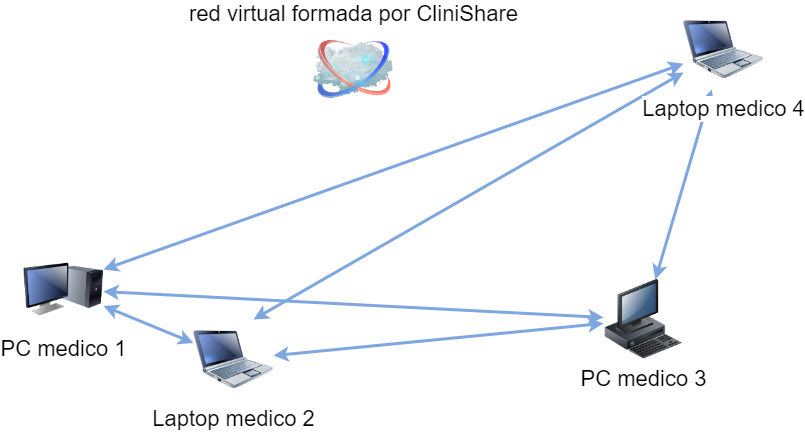

The diagram above was exported from draw.io. Its source (the exported page's mxGraphModel, read from the mxfile embedded in the PNG):
<mxGraphModel dx="596" dy="287" grid="1" gridSize="10" guides="1" tooltips="1" connect="1" arrows="1" fold="1" page="1" pageScale="1" pageWidth="1100" pageHeight="850" background="none" math="0" shadow="0">
  <root>
    <mxCell id="0" />
    <mxCell id="1" parent="0" />
    <mxCell id="a3UdY1J0LFgYQ6Qgy92o-11" value="red virtual formada por CliniShare" style="image;html=1;labelBackgroundColor=#ffffff;image=img/lib/clip_art/networking/Cloud_128x128.png;rounded=1;shadow=0;comic=0;strokeWidth=2;fontSize=22;labelPosition=center;verticalLabelPosition=top;align=center;verticalAlign=bottom;" parent="1" vertex="1">
      <mxGeometry x="460" y="440" width="80" height="80" as="geometry" />
    </mxCell>
    <mxCell id="a3UdY1J0LFgYQ6Qgy92o-22" value="" style="endArrow=classic;startArrow=classic;html=1;rounded=0;strokeWidth=3;strokeColor=#7EA6E0;" parent="1" source="a3UdY1J0LFgYQ6Qgy92o-10" target="a3UdY1J0LFgYQ6Qgy92o-7" edge="1">
      <mxGeometry width="50" height="50" relative="1" as="geometry">
        <mxPoint x="390" y="470" as="sourcePoint" />
        <mxPoint x="440" y="420" as="targetPoint" />
      </mxGeometry>
    </mxCell>
    <mxCell id="a3UdY1J0LFgYQ6Qgy92o-23" value="" style="endArrow=classic;startArrow=classic;html=1;rounded=0;strokeWidth=3;strokeColor=#7EA6E0;" parent="1" source="a3UdY1J0LFgYQ6Qgy92o-8" target="a3UdY1J0LFgYQ6Qgy92o-10" edge="1">
      <mxGeometry width="50" height="50" relative="1" as="geometry">
        <mxPoint x="350" y="763.5294117647061" as="sourcePoint" />
        <mxPoint x="260" y="726.4705882352941" as="targetPoint" />
      </mxGeometry>
    </mxCell>
    <mxCell id="a3UdY1J0LFgYQ6Qgy92o-24" value="" style="endArrow=classic;startArrow=classic;html=1;rounded=0;strokeWidth=3;strokeColor=#7EA6E0;" parent="1" source="a3UdY1J0LFgYQ6Qgy92o-9" target="a3UdY1J0LFgYQ6Qgy92o-8" edge="1">
      <mxGeometry width="50" height="50" relative="1" as="geometry">
        <mxPoint x="760" y="743.9024390243903" as="sourcePoint" />
        <mxPoint x="430" y="776.0975609756097" as="targetPoint" />
      </mxGeometry>
    </mxCell>
    <mxCell id="a3UdY1J0LFgYQ6Qgy92o-25" value="" style="endArrow=classic;startArrow=classic;html=1;rounded=0;strokeWidth=3;strokeColor=#7EA6E0;entryX=0.75;entryY=0;entryDx=0;entryDy=0;" parent="1" source="a3UdY1J0LFgYQ6Qgy92o-9" target="a3UdY1J0LFgYQ6Qgy92o-10" edge="1">
      <mxGeometry width="50" height="50" relative="1" as="geometry">
        <mxPoint x="868.1481481481483" y="510" as="sourcePoint" />
        <mxPoint x="811.8518518518517" y="700" as="targetPoint" />
      </mxGeometry>
    </mxCell>
    <mxCell id="a3UdY1J0LFgYQ6Qgy92o-26" value="" style="endArrow=classic;startArrow=classic;html=1;rounded=0;strokeWidth=3;strokeColor=#7EA6E0;" parent="1" source="a3UdY1J0LFgYQ6Qgy92o-8" target="a3UdY1J0LFgYQ6Qgy92o-7" edge="1">
      <mxGeometry width="50" height="50" relative="1" as="geometry">
        <mxPoint x="840" y="497.4509803921569" as="sourcePoint" />
        <mxPoint x="370" y="820" as="targetPoint" />
      </mxGeometry>
    </mxCell>
    <mxCell id="a3UdY1J0LFgYQ6Qgy92o-27" value="" style="endArrow=classic;startArrow=classic;html=1;rounded=0;strokeWidth=3;strokeColor=#7EA6E0;entryX=1;entryY=0.25;entryDx=0;entryDy=0;" parent="1" source="a3UdY1J0LFgYQ6Qgy92o-9" target="a3UdY1J0LFgYQ6Qgy92o-7" edge="1">
      <mxGeometry width="50" height="50" relative="1" as="geometry">
        <mxPoint x="350" y="763.5294117647059" as="sourcePoint" />
        <mxPoint x="260" y="726.4705882352941" as="targetPoint" />
      </mxGeometry>
    </mxCell>
    <mxCell id="a3UdY1J0LFgYQ6Qgy92o-7" value="PC medico 1" style="image;html=1;labelBackgroundColor=#ffffff;image=img/lib/clip_art/computers/Monitor_Tower_128x128.png;rounded=1;shadow=0;comic=0;strokeWidth=2;fontSize=22" parent="1" vertex="1">
      <mxGeometry x="170" y="660" width="80" height="80" as="geometry" />
    </mxCell>
    <mxCell id="a3UdY1J0LFgYQ6Qgy92o-8" value="PC medico 3" style="image;html=1;labelBackgroundColor=#ffffff;image=img/lib/clip_art/computers/Workstation_128x128.png;rounded=1;shadow=0;comic=0;strokeWidth=2;fontSize=22" parent="1" vertex="1">
      <mxGeometry x="750" y="690" width="80" height="80" as="geometry" />
    </mxCell>
    <mxCell id="a3UdY1J0LFgYQ6Qgy92o-9" value="Laptop medico 4" style="image;html=1;labelBackgroundColor=#ffffff;image=img/lib/clip_art/computers/Netbook_128x128.png;rounded=1;shadow=0;comic=0;strokeColor=#000000;strokeWidth=2;fillColor=#FFFFFF;fontSize=22;fontColor=#000000;" parent="1" vertex="1">
      <mxGeometry x="830" y="420" width="80" height="80" as="geometry" />
    </mxCell>
    <mxCell id="a3UdY1J0LFgYQ6Qgy92o-10" value="Laptop medico 2" style="image;html=1;labelBackgroundColor=#ffffff;image=img/lib/clip_art/computers/Netbook_128x128.png;rounded=1;shadow=0;comic=0;strokeWidth=2;fontSize=22" parent="1" vertex="1">
      <mxGeometry x="340" y="730" width="80" height="80" as="geometry" />
    </mxCell>
  </root>
</mxGraphModel>